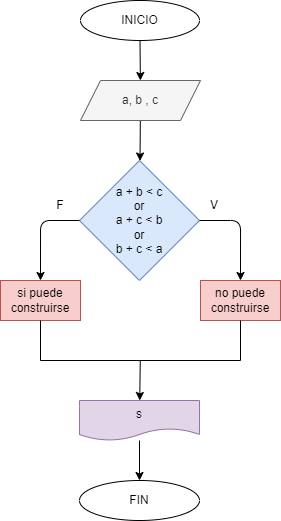

The diagram above was exported from draw.io. Its source (the exported page's mxGraphModel, read from the mxfile embedded in the PNG):
<mxGraphModel dx="451" dy="382" grid="1" gridSize="10" guides="1" tooltips="1" connect="1" arrows="1" fold="1" page="1" pageScale="1" pageWidth="827" pageHeight="1169" math="0" shadow="0">
  <root>
    <mxCell id="0" />
    <mxCell id="1" parent="0" />
    <mxCell id="4" value="" style="edgeStyle=none;html=1;" parent="1" source="2" target="3" edge="1">
      <mxGeometry relative="1" as="geometry" />
    </mxCell>
    <mxCell id="2" value="INICIO" style="ellipse;whiteSpace=wrap;html=1;" parent="1" vertex="1">
      <mxGeometry x="280" y="40" width="119" height="40" as="geometry" />
    </mxCell>
    <mxCell id="6" value="" style="edgeStyle=none;html=1;" parent="1" source="3" target="5" edge="1">
      <mxGeometry relative="1" as="geometry" />
    </mxCell>
    <mxCell id="3" value="a, b , c" style="shape=parallelogram;perimeter=parallelogramPerimeter;whiteSpace=wrap;html=1;fixedSize=1;fillColor=#f5f5f5;strokeColor=#666666;fontColor=#333333;" parent="1" vertex="1">
      <mxGeometry x="280" y="120" width="120" height="40" as="geometry" />
    </mxCell>
    <mxCell id="5" value="a + b &amp;lt; c&lt;br&gt;or&lt;br&gt;a + c &amp;lt; b&lt;br&gt;or&lt;br&gt;b + c &amp;lt; a" style="rhombus;whiteSpace=wrap;html=1;fillColor=#dae8fc;strokeColor=#6c8ebf;" parent="1" vertex="1">
      <mxGeometry x="279" y="200" width="120" height="120" as="geometry" />
    </mxCell>
    <mxCell id="31" value="" style="edgeStyle=segmentEdgeStyle;endArrow=classic;html=1;exitX=0;exitY=0.5;exitDx=0;exitDy=0;" edge="1" parent="1" source="5">
      <mxGeometry width="50" height="50" relative="1" as="geometry">
        <mxPoint x="260" y="320" as="sourcePoint" />
        <mxPoint x="240" y="320" as="targetPoint" />
      </mxGeometry>
    </mxCell>
    <mxCell id="32" value="" style="edgeStyle=segmentEdgeStyle;endArrow=classic;html=1;exitX=1;exitY=0.5;exitDx=0;exitDy=0;entryX=0.5;entryY=0;entryDx=0;entryDy=0;" edge="1" parent="1" source="5" target="36">
      <mxGeometry width="50" height="50" relative="1" as="geometry">
        <mxPoint x="289" y="270" as="sourcePoint" />
        <mxPoint x="440" y="320" as="targetPoint" />
      </mxGeometry>
    </mxCell>
    <mxCell id="33" value="F" style="text;html=1;strokeColor=none;fillColor=none;align=center;verticalAlign=middle;whiteSpace=wrap;rounded=0;" vertex="1" parent="1">
      <mxGeometry x="230" y="230" width="60" height="30" as="geometry" />
    </mxCell>
    <mxCell id="34" value="V" style="text;html=1;strokeColor=none;fillColor=none;align=center;verticalAlign=middle;whiteSpace=wrap;rounded=0;" vertex="1" parent="1">
      <mxGeometry x="384" y="230" width="60" height="30" as="geometry" />
    </mxCell>
    <mxCell id="35" value="si puede construirse" style="rounded=0;whiteSpace=wrap;html=1;fillColor=#f8cecc;strokeColor=#b85450;" vertex="1" parent="1">
      <mxGeometry x="200" y="320" width="80" height="40" as="geometry" />
    </mxCell>
    <mxCell id="36" value="&lt;span&gt;no puede construirse&lt;/span&gt;" style="rounded=0;whiteSpace=wrap;html=1;fillColor=#f8cecc;strokeColor=#b85450;" vertex="1" parent="1">
      <mxGeometry x="400" y="320" width="80" height="40" as="geometry" />
    </mxCell>
    <mxCell id="39" value="" style="edgeStyle=none;html=1;" edge="1" parent="1" source="37" target="38">
      <mxGeometry relative="1" as="geometry" />
    </mxCell>
    <mxCell id="37" value="" style="shape=partialRectangle;whiteSpace=wrap;html=1;bottom=1;right=1;left=1;top=0;fillColor=none;routingCenterX=-0.5;" vertex="1" parent="1">
      <mxGeometry x="240" y="360" width="200" height="40" as="geometry" />
    </mxCell>
    <mxCell id="41" value="" style="edgeStyle=none;html=1;" edge="1" parent="1" source="38" target="40">
      <mxGeometry relative="1" as="geometry" />
    </mxCell>
    <mxCell id="38" value="s" style="shape=document;whiteSpace=wrap;html=1;boundedLbl=1;fillColor=#e1d5e7;strokeColor=#9673a6;" vertex="1" parent="1">
      <mxGeometry x="279" y="440" width="120" height="40" as="geometry" />
    </mxCell>
    <mxCell id="40" value="FIN" style="ellipse;whiteSpace=wrap;html=1;fillColor=none;" vertex="1" parent="1">
      <mxGeometry x="279" y="520" width="120" height="40" as="geometry" />
    </mxCell>
  </root>
</mxGraphModel>